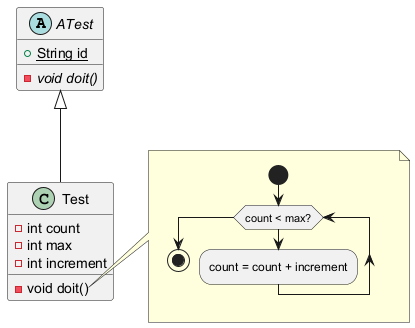

The diagram above was rendered by PlantUML. Its source (embedded in the PNG):
@startuml
abstract ATest {
  {static} +String id
  {abstract} -void doit()
}

class Test {
  -int count
  -int max
  -int increment
  -void doit()
}

ATest <|-- Test

note right of Test::doit()
{{
  skinparam backgroundcolor transparent
  start

  while (count < max?)
    :count = count + increment;
  endwhile

  stop
}}
end note
@enduml